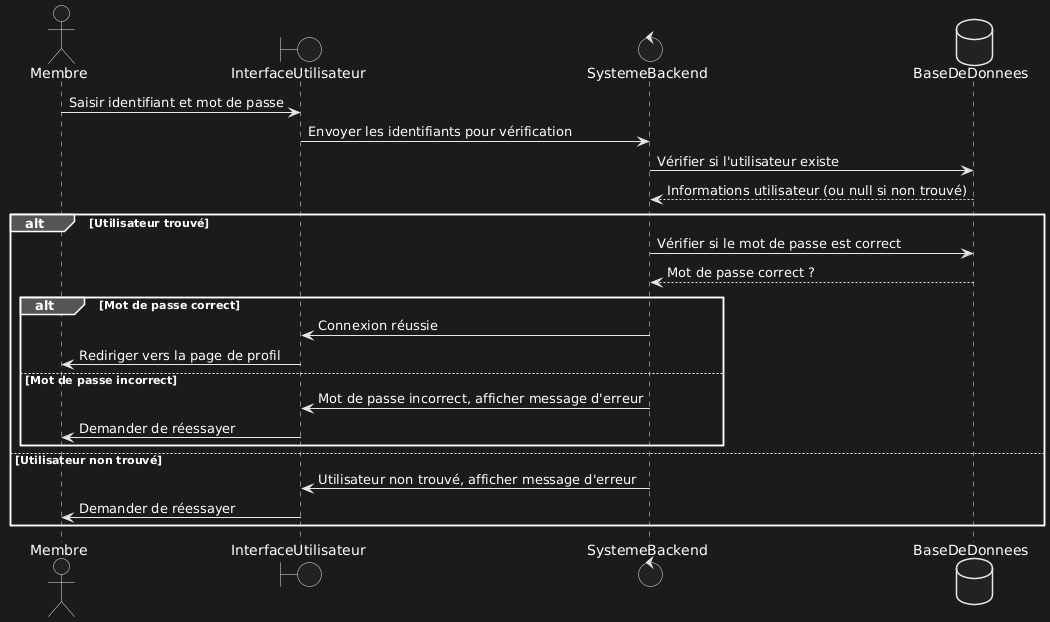

The diagram above was rendered by PlantUML. Its source (embedded in the PNG):
@startuml
actor Membre
boundary InterfaceUtilisateur
control SystemeBackend
database BaseDeDonnees

Membre -> InterfaceUtilisateur: Saisir identifiant et mot de passe
InterfaceUtilisateur -> SystemeBackend: Envoyer les identifiants pour vérification
SystemeBackend -> BaseDeDonnees: Vérifier si l'utilisateur existe
BaseDeDonnees --> SystemeBackend: Informations utilisateur (ou null si non trouvé)

alt Utilisateur trouvé
    SystemeBackend -> BaseDeDonnees: Vérifier si le mot de passe est correct
    BaseDeDonnees --> SystemeBackend: Mot de passe correct ?
    
    alt Mot de passe correct
        SystemeBackend -> InterfaceUtilisateur: Connexion réussie
        InterfaceUtilisateur -> Membre: Rediriger vers la page de profil
    else Mot de passe incorrect
        SystemeBackend -> InterfaceUtilisateur: Mot de passe incorrect, afficher message d'erreur
        InterfaceUtilisateur -> Membre: Demander de réessayer
    end
else Utilisateur non trouvé
    SystemeBackend -> InterfaceUtilisateur: Utilisateur non trouvé, afficher message d'erreur
    InterfaceUtilisateur -> Membre: Demander de réessayer
end
@enduml